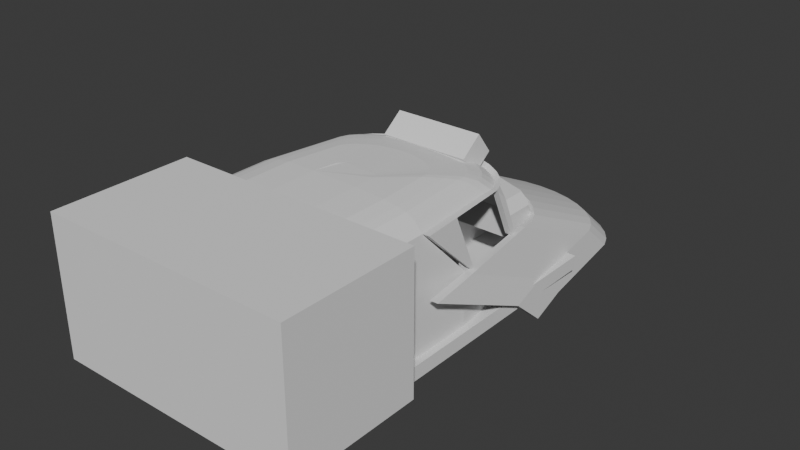 # Source: CockpitBlockout.blend  (saved by Blender 4.1.24; exported with 4.5.12 LTS)
import bpy
from mathutils import Matrix  # noqa: F401  (used for matrix-valued properties, if any)

bpy.ops.wm.read_factory_settings(use_empty=True)
scene = bpy.context.scene
scene.name = 'Scene'

# ---- collections
col_collection = bpy.data.collections.new('Collection'); scene.collection.children.link(col_collection)

# ---- world
world_world = bpy.data.worlds.new('World'); scene.world = world_world
world_world.use_nodes = True; world_world.node_tree.nodes.clear()
_N = world_world.node_tree.nodes; _L = world_world.node_tree.links
n0 = _N.new('ShaderNodeOutputWorld'); n0.name = 'World Output'; n0.location = (300, 300)
n1 = _N.new('ShaderNodeBackground'); n1.name = 'Background'; n1.location = (10, 300)
n1.inputs[0].default_value = (0.05088, 0.05088, 0.05088, 1.0)
_L.new(n1.outputs[0], n0.inputs[0])
n0.is_active_output = True
world_world.color = (0.05088, 0.05088, 0.05088)
world_world.use_sun_shadow = False
world_world.sun_shadow_jitter_overblur = 0.0

# ---- meshes
me_cylinder = bpy.data.meshes.new('Cylinder')
me_cylinder.from_pydata([(1.12, -0.952, -0.1563), (1.11, -1.786, 0.5101), (-1.113, -0.9627, -0.1215), (-1.123, -1.76, 0.5457), (1.042, -0.952, -0.1575), (1.032, -1.786, 0.5089), (-1.035, -0.9627, -0.1204), (-1.045, -1.76, 0.5469), (-1.109, -0.9124, -0.1203), (-1.075, -1.185, 0.5307), (1.059, -1.17, 0.4956), (1.115, -0.8979, -0.1548), (-1.0, -1.185, 0.5309), (-1.031, -0.9127, -0.1194), (1.037, -0.8973, -0.1563), (0.9841, -1.169, 0.4937), (-1.029, -1.185, 0.5313), (-1.106, -0.9123, -0.1205), (1.04, -0.8974, -0.1559), (1.028, -1.17, 0.4943)], [], [(8, 2, 3, 9), (10, 1, 0, 11), (12, 7, 6, 13), (14, 4, 5, 15), (0, 1, 5, 4), (3, 2, 6, 7), (9, 3, 7, 12, 16), (17, 13, 6, 2, 8), (0, 4, 14, 18, 11), (5, 1, 10, 19, 15), (10, 11, 18, 14, 15, 19), (17, 8, 9, 16, 12, 13)])
me_cylinder.polygons.foreach_set('material_index', [0, 0, 0, 0, 0, 0, 0, 0, 0, 0, 144, 144])
_uv = me_cylinder.uv_layers.new(name='UVMap')
_uv.uv.foreach_set('vector', [0.25, 0.5, 0.25, 0.5, 0.25, 1.0, 0.25, 1.0, 0.75, 1.0, 0.75, 1.0, 0.75, 0.5, 0.75, 0.5, 0.25, 1.0, 0.25, 1.0, 0.25, 0.5, 0.25, 0.5, 0.75, 0.5, 0.75, 0.5, 0.75, 1.0, 0.75, 1.0, 0.75, 0.5, 0.75, 1.0, 0.75, 1.0, 0.75, 0.5, 0.25, 1.0, 0.25, 0.5, 0.25, 0.5, 0.25, 1.0, 0.25, 1.0, 0.25, 1.0, 0.25, 1.0, 0.25, 1.0, 0.25, 1.0, 0.25, 0.5, 0.25, 0.5, 0.25, 0.5, 0.25, 0.5, 0.25, 0.5, 0.75, 0.5, 0.75, 0.5, 0.75, 0.5, 0.75, 0.5, 0.75, 0.5, 0.75, 1.0, 0.75, 1.0, 0.75, 1.0, 0.75, 1.0, 0.75, 1.0, 0.5977, 0.7905, 0.3933, 0.786, 0.393, 0.792, 0.3929, 0.7922, 0.5971, 0.7965, 0.5973, 0.793, 0.4041, 0.9633, 0.4042, 0.9635, 0.6087, 0.9608, 0.6089, 0.9572, 0.6088, 0.9549, 0.4045, 0.9573])
me_cylinder.update()
me_cube_001 = bpy.data.meshes.new('Cube.001')
me_cube_001.from_pydata([(-0.8063, -1.0, 1.0), (-1.0, -1.0, 0.8063), (1.0, -1.0, 0.8063), (0.8063, -1.0, 1.0), (-1.0, -1.0, -0.06854), (-0.1729, 2.869, -1.611), (-0.1729, -1.0, -1.611), (-0.1729, 2.869, -0.06854), (-0.1729, -1.0, -0.06854), (1.0, -1.0, -0.06854), (0.1586, -1.0, -1.611), (0.1586, 2.869, -1.611), (0.1586, 2.869, -0.06854), (0.1586, -1.0, -0.06854), (-0.7974, 1.193, 1.0), (-0.8063, 1.16, 1.0), (-0.6288, 1.442, 1.0), (-0.4363, 1.756, 1.0), (0.2732, 1.899, 1.0), (-0.2823, 1.899, 1.0), (0.6117, 1.461, 1.0), (0.4183, 1.769, 1.0), (0.8063, 1.127, 1.0), (0.7816, 1.217, 1.0), (1.0, 0.5921, 0.8063), (1.0, 1.068, -0.06854), (-1.0, 0.6122, 0.8063), (-1.0, 1.111, -0.06854), (-0.2823, 2.869, -0.06854), (0.2732, 2.869, -0.06854), (-0.9355, 0.8592, 0.8708), (0.9212, 0.8877, 0.8852), (-0.7974, 1.991, -0.06854), (-0.6288, 2.412, -0.06854), (-0.4363, 2.726, -0.06854), (-0.9355, 1.479, -0.06854), (0.6117, 2.431, -0.06854), (0.4183, 2.739, -0.06854), (0.9212, 1.508, -0.06854), (0.7816, 2.015, -0.06854), (-0.1729, -4.394, -1.611), (0.1586, -4.394, -1.611), (0.1586, -3.609, -0.06854), (-0.1729, -3.609, -0.06854)], [], [(20, 21, 18, 19, 17, 16, 14, 15, 0, 3, 22, 23), (2, 9, 25, 24), (4, 1, 26, 27), (6, 5, 11, 10), (12, 11, 5, 7, 28, 19, 18, 29), (26, 1, 0, 15, 30), (22, 3, 2, 24, 31), (13, 9, 2, 3, 0, 1, 4, 8), (5, 6, 8, 7), (7, 8, 4, 27, 35, 32, 33, 34, 28), (11, 12, 13, 10), (9, 13, 12, 29, 37, 36, 39, 38, 25), (18, 21, 37, 29), (37, 21, 20, 36), (36, 20, 23, 39), (39, 23, 22, 31, 38), (24, 25, 38, 31), (26, 30, 35, 27), (15, 14, 32, 35, 30), (14, 16, 33, 32), (16, 17, 34, 33), (17, 19, 28, 34), (6, 10, 41, 40), (43, 40, 41, 42), (13, 8, 43, 42), (10, 13, 42, 41), (8, 6, 40, 43)])
me_cube_001.polygons.foreach_set('material_index', [0, 0, 0, 0, 0, 0, 0, 0, 16896, 16896, 20352, 20352, 17472, 17472, 17472, 17472, 17472, 17472, 17472, 17472, 17472, 17472, 0, 0, 0, 20352, 16896])
_uv = me_cube_001.uv_layers.new(name='UVMap')
_uv.uv.foreach_set('vector', [0.6735, 0.5283, 0.6977, 0.5084, 0.7158, 0.5, 0.7853, 0.5, 0.8045, 0.5093, 0.8286, 0.5295, 0.8497, 0.5567, 0.8508, 0.5589, 0.8508, 0.75, 0.6492, 0.75, 0.6492, 0.561, 0.6523, 0.5552, 0.6008, 0.75, 0.5191, 0.75, 0.5191, 0.6164, 0.6008, 0.6164, 0.5191, 0.0, 0.6008, 0.0, 0.6008, 0.1364, 0.5191, 0.1364, 0.2284, 0.75, 0.2284, 0.5, 0.2698, 0.5, 0.2698, 0.75, 0.5206, 0.3948, 0.375, 0.3948, 0.375, 0.3534, 0.5205, 0.3534, 0.5204, 0.3397, 0.625, 0.3397, 0.625, 0.4092, 0.5204, 0.4092, 0.6008, 0.1364, 0.6008, 0.0, 0.625, 0.0, 0.625, 0.1911, 0.6089, 0.1602, 0.6492, 0.561, 0.6492, 0.75, 0.6008, 0.75, 0.6008, 0.6164, 0.6205, 0.588, 0.5206, 0.8552, 0.5191, 0.75, 0.6008, 0.75, 0.625, 0.7742, 0.625, 0.9758, 0.6008, 1.0, 0.5191, 1.0, 0.5205, 0.8966, 0.4294, 0.5402, 0.4294, 0.6624, 0.625, 0.6624, 0.625, 0.5402, 0.625, 0.5402, 0.625, 0.6624, 0.8461, 0.6624, 0.8461, 0.5957, 0.8289, 0.5841, 0.792, 0.568, 0.7469, 0.5547, 0.6954, 0.5448, 0.6542, 0.5402, 0.4294, 0.2098, 0.625, 0.2098, 0.625, 0.08763, 0.4294, 0.08763, 0.65, 0.6624, 0.875, 0.6624, 0.875, 0.5402, 0.8444, 0.5402, 0.8056, 0.5444, 0.7538, 0.5541, 0.7084, 0.5672, 0.6711, 0.5832, 0.65, 0.5971, 0.0, 0.0, 0.0, 0.0, 0.0, 0.0, 0.0, 0.0, 0.0, 0.0, 0.0, 0.0, 0.0, 0.0, 0.0, 0.0, 0.0, 0.0, 0.0, 0.0, 0.0, 0.0, 0.0, 0.0, 0.0, 0.0, 0.0, 0.0, 0.0, 0.0, 0.0, 0.0, 0.0, 0.0, 0.0, 0.0, 0.0, 0.0, 0.0, 0.0, 0.0, 0.0, 0.0, 0.0, 0.0, 0.0, 0.0, 0.0, 0.0, 0.0, 0.0, 0.0, 0.0, 0.0, 0.0, 0.0, 0.0, 0.0, 0.0, 0.0, 0.0, 0.0, 0.0, 0.0, 0.0, 0.0, 0.0, 0.0, 0.0, 0.0, 0.0, 0.0, 0.0, 0.0, 0.0, 0.0, 0.0, 0.0, 0.0, 0.0, 0.0, 0.0, 0.0, 0.0, 0.2284, 0.75, 0.2698, 0.75, 0.2698, 0.75, 0.2284, 0.75, 0.5205, 0.8966, 0.375, 0.8966, 0.375, 0.8552, 0.5206, 0.8552, 0.5206, 0.8552, 0.5205, 0.8966, 0.5205, 0.8966, 0.5206, 0.8552, 0.4294, 0.08763, 0.625, 0.08763, 0.625, 0.08763, 0.4294, 0.08763, 0.625, 0.6624, 0.4294, 0.6624, 0.4294, 0.6624, 0.625, 0.6624])
me_cube_001.update()
me_cube_002 = bpy.data.meshes.new('Cube.002')
me_cube_002.from_pydata([(-1.0, -1.0, -1.0), (-1.0, 1.591, -1.0), (1.0, -1.0, -1.0), (1.0, 1.591, -1.0), (-0.8063, -1.0, 1.0), (-1.0, -1.0, 0.8063), (-1.0, 1.591, 0.8063), (-0.8063, 1.591, 1.0), (1.0, -1.0, 0.8063), (0.8063, -1.0, 1.0), (0.8063, 1.591, 1.0), (1.0, 1.591, 0.8063)], [], [(10, 7, 4, 9), (3, 11, 8, 2), (0, 5, 6, 1), (1, 3, 2, 0), (1, 6, 7, 10, 11, 3), (4, 7, 6, 5), (10, 9, 8, 11), (2, 8, 9, 4, 5, 0)])
_uv = me_cube_002.uv_layers.new(name='UVMap')
_uv.uv.foreach_set('vector', [0.6492, 0.5, 0.8508, 0.5, 0.8508, 0.75, 0.6492, 0.75, 0.375, 0.5, 0.6008, 0.5, 0.6008, 0.75, 0.375, 0.75, 0.375, 0.0, 0.6008, 0.0, 0.6008, 0.25, 0.375, 0.25, 0.125, 0.5, 0.375, 0.5, 0.375, 0.75, 0.125, 0.75, 0.375, 0.25, 0.6008, 0.25, 0.625, 0.2742, 0.625, 0.4758, 0.6008, 0.5, 0.375, 0.5, 0.625, 0.0, 0.625, 0.25, 0.6008, 0.25, 0.6008, 0.0, 0.6492, 0.5, 0.6492, 0.75, 0.6008, 0.75, 0.6008, 0.5, 0.375, 0.75, 0.6008, 0.75, 0.625, 0.7742, 0.625, 0.9758, 0.6008, 1.0, 0.375, 1.0])
me_cube_002.update()
me_cube_003 = bpy.data.meshes.new('Cube.003')
me_cube_003.from_pydata([(-1.0, -1.0, -1.0), (-1.0, -1.0, 1.0), (-1.0, 1.0, -1.0), (-1.0, 1.0, 1.0), (1.0, -1.0, -1.0), (1.0, -1.0, 1.0), (1.0, 1.0, -1.0), (1.0, 1.0, 1.0), (-1.0, -0.4739, -1.0), (-1.0, -0.4739, 1.0), (1.0, -0.4739, -1.0), (1.0, -0.4739, 1.0), (1.0, -0.4739, 3.558), (1.0, -1.0, 3.558), (-1.0, -1.0, 3.558), (-1.0, -0.4739, 3.558)], [], [(8, 9, 3, 2), (2, 3, 7, 6), (10, 11, 5, 4), (4, 5, 1, 0), (8, 10, 4, 0), (9, 1, 14, 15), (7, 3, 9, 11), (2, 6, 10, 8), (6, 7, 11, 10), (0, 1, 9, 8), (12, 15, 14, 13), (1, 5, 13, 14), (11, 9, 15, 12), (5, 11, 12, 13)])
_uv = me_cube_003.uv_layers.new(name='UVMap')
_uv.uv.foreach_set('vector', [0.375, 0.125, 0.625, 0.125, 0.625, 0.25, 0.375, 0.25, 0.375, 0.25, 0.625, 0.25, 0.625, 0.5, 0.375, 0.5, 0.375, 0.625, 0.625, 0.625, 0.625, 0.75, 0.375, 0.75, 0.375, 0.75, 0.625, 0.75, 0.625, 1.0, 0.375, 1.0, 0.125, 0.625, 0.375, 0.625, 0.375, 0.75, 0.125, 0.75, 0.625, 0.125, 0.625, 0.0, 0.625, 0.0, 0.625, 0.125, 0.625, 0.5, 0.875, 0.5, 0.875, 0.625, 0.625, 0.625, 0.125, 0.5, 0.375, 0.5, 0.375, 0.625, 0.125, 0.625, 0.375, 0.5, 0.625, 0.5, 0.625, 0.625, 0.375, 0.625, 0.375, 0.0, 0.625, 0.0, 0.625, 0.125, 0.375, 0.125, 0.625, 0.625, 0.875, 0.625, 0.875, 0.75, 0.625, 0.75, 0.625, 1.0, 0.625, 0.75, 0.625, 0.75, 0.625, 1.0, 0.625, 0.625, 0.875, 0.625, 0.875, 0.625, 0.625, 0.625, 0.625, 0.75, 0.625, 0.625, 0.625, 0.625, 0.625, 0.75])
me_cube_003.update()
me_cube_004 = bpy.data.meshes.new('Cube.004')
me_cube_004.from_pydata([(-1.0, -1.0, -1.0), (-1.0, -1.0, 1.0), (-1.0, 1.0, -1.0), (-1.0, 1.0, 1.0), (1.0, -1.0, -1.0), (1.0, -1.0, 1.0), (1.0, 1.0, -1.0), (1.0, 1.0, 1.0), (-1.0, -0.4739, -1.0), (-1.0, -0.4739, 1.0), (1.0, -0.4739, -1.0), (1.0, -0.4739, 1.0), (1.0, -0.4739, 3.558), (1.0, -1.0, 3.558), (-1.0, -1.0, 3.558), (-1.0, -0.4739, 3.558)], [], [(8, 9, 3, 2), (2, 3, 7, 6), (10, 11, 5, 4), (4, 5, 1, 0), (8, 10, 4, 0), (9, 1, 14, 15), (7, 3, 9, 11), (2, 6, 10, 8), (6, 7, 11, 10), (0, 1, 9, 8), (12, 15, 14, 13), (1, 5, 13, 14), (11, 9, 15, 12), (5, 11, 12, 13)])
_uv = me_cube_004.uv_layers.new(name='UVMap')
_uv.uv.foreach_set('vector', [0.375, 0.125, 0.625, 0.125, 0.625, 0.25, 0.375, 0.25, 0.375, 0.25, 0.625, 0.25, 0.625, 0.5, 0.375, 0.5, 0.375, 0.625, 0.625, 0.625, 0.625, 0.75, 0.375, 0.75, 0.375, 0.75, 0.625, 0.75, 0.625, 1.0, 0.375, 1.0, 0.125, 0.625, 0.375, 0.625, 0.375, 0.75, 0.125, 0.75, 0.625, 0.125, 0.625, 0.0, 0.625, 0.0, 0.625, 0.125, 0.625, 0.5, 0.875, 0.5, 0.875, 0.625, 0.625, 0.625, 0.125, 0.5, 0.375, 0.5, 0.375, 0.625, 0.125, 0.625, 0.375, 0.5, 0.625, 0.5, 0.625, 0.625, 0.375, 0.625, 0.375, 0.0, 0.625, 0.0, 0.625, 0.125, 0.375, 0.125, 0.625, 0.625, 0.875, 0.625, 0.875, 0.75, 0.625, 0.75, 0.625, 1.0, 0.625, 0.75, 0.625, 0.75, 0.625, 1.0, 0.625, 0.625, 0.875, 0.625, 0.875, 0.625, 0.625, 0.625, 0.625, 0.75, 0.625, 0.625, 0.625, 0.625, 0.625, 0.75])
me_cube_004.update()
me_cylinder_001 = bpy.data.meshes.new('Cylinder.001')
me_cylinder_001.from_pydata([(-0.001885, 1.327, -0.1011), (0.004233, 0.5692, 0.4723), (0.2024, 1.309, -0.1043), (0.1991, 0.5489, 0.4696), (0.399, 1.254, -0.1075), (0.386, 0.4933, 0.4678), (0.5804, 1.164, -0.1105), (0.5579, 0.4045, 0.4669), (0.7396, 1.043, -0.1131), (0.7081, 0.2859, 0.4671), (0.8704, 0.8944, -0.1154), (0.8309, 0.1422, 0.4683), (0.968, 0.7249, -0.1172), (0.9214, -0.02125, 0.4704), (1.028, 0.5407, -0.1185), (0.9764, -0.1981, 0.4734), (1.049, 0.3489, -0.1191), (0.9935, -0.3815, 0.4771), (-1.044, 0.3389, -0.08653), (-1.006, -0.3584, 0.509), (-1.025, 0.5309, -0.0865), (-0.9848, -0.1754, 0.5046), (-0.966, 0.7156, -0.08711), (-0.926, 7.46e-05, 0.4998), (-0.87, 0.8861, -0.08831), (-0.8317, 0.1614, 0.4948), (-0.7406, 1.036, -0.09008), (-0.7058, 0.3023, 0.4896), (-0.5826, 1.159, -0.09234), (-0.553, 0.4173, 0.4846), (-0.4021, 1.251, -0.09499), (-0.3792, 0.5021, 0.48), (-0.206, 1.307, -0.09795), (-0.191, 0.5534, 0.4758), (1.172, -1.029, -0.1575), (1.11, -1.786, 0.5101), (-1.165, -1.041, -0.1211), (-1.123, -1.76, 0.5457), (-0.002959, 1.282, -0.1587), (0.003211, 0.5259, 0.4173), (0.1934, 1.264, -0.1615), (0.1897, 0.506, 0.415), (0.3818, 1.21, -0.1635), (0.3681, 0.4515, 0.4145), (0.5545, 1.122, -0.1644), (0.5306, 0.3647, 0.4162), (0.7041, 1.003, -0.1636), (0.6706, 0.2495, 0.4206), (0.8245, 0.8592, -0.1603), (0.7821, 0.1112, 0.4287), (0.911, 0.6965, -0.1535), (0.8617, -0.04362, 0.4416), (0.9613, 0.5227, -0.1419), (0.9084, -0.2081, 0.4599), (0.9768, 0.3431, -0.1274), (0.9236, -0.383, 0.4742), (-0.9711, 0.3328, -0.09299), (-0.9361, -0.3601, 0.508), (-0.9573, 0.5122, -0.1085), (-0.9167, -0.1861, 0.4926), (-0.909, 0.6862, -0.1226), (-0.8661, -0.02317, 0.4721), (-0.8247, 0.8497, -0.133), (-0.7834, 0.1293, 0.4556), (-0.7063, 0.9951, -0.1405), (-0.6692, 0.2647, 0.4433), (-0.5583, 1.116, -0.1463), (-0.5271, 0.3766, 0.4339), (-0.3868, 1.206, -0.1511), (-0.363, 0.4597, 0.4267), (-0.1991, 1.262, -0.1552), (-0.1837, 0.5102, 0.4212), (1.09, -1.029, -0.1588), (1.032, -1.786, 0.5089), (-1.084, -1.041, -0.1199), (-1.045, -1.76, 0.5469), (0.002837, 0.3296, 0.5393), (0.1731, 0.3115, 0.5373), (0.336, 0.2617, 0.5368), (0.4844, 0.1824, 0.5383), (0.6122, 0.0772, 0.5424), (0.714, -0.04906, 0.5498), (0.7867, -0.1904, 0.5616), (0.8293, -0.3406, 0.5783), (0.8432, -0.5003, 0.5913), (-0.8548, -0.4794, 0.6222), (-0.8371, -0.3205, 0.6081), (-0.7909, -0.1717, 0.5893), (-0.7153, -0.03251, 0.5744), (-0.6111, 0.09115, 0.5631), (-0.4814, 0.1933, 0.5545), (-0.3315, 0.2692, 0.5479), (-0.1678, 0.3153, 0.5429), (0.9418, -1.781, 0.623), (-0.9544, -1.757, 0.6577), (0.002422, 0.1165, 0.604), (0.1547, 0.1003, 0.6022), (0.3004, 0.05579, 0.6018), (0.4331, -0.01511, 0.6031), (0.5474, -0.1092, 0.6067), (0.6385, -0.2221, 0.6134), (0.7034, -0.3485, 0.6239), (0.7416, -0.4829, 0.6389), (0.754, -0.6257, 0.6505), (-0.7646, -0.607, 0.6781), (-0.7488, -0.4649, 0.6655), (-0.7074, -0.3318, 0.6488), (-0.6399, -0.2073, 0.6354), (-0.5467, -0.09673, 0.6252), (-0.4307, -0.005349, 0.6176), (-0.2966, 0.0625, 0.6117), (-0.1502, 0.1037, 0.6072), (0.8422, -1.771, 0.6789), (-0.8537, -1.75, 0.7099), (0.002005, -0.1165, 0.6423), (0.1362, -0.1307, 0.6407), (0.2646, -0.17, 0.6403), (0.3815, -0.2324, 0.6415), (0.4822, -0.3154, 0.6447), (0.5625, -0.4149, 0.6505), (0.6197, -0.5263, 0.6598), (0.6534, -0.6446, 0.673), (0.6643, -0.7705, 0.6833), (-0.6739, -0.754, 0.7076), (-0.6599, -0.6288, 0.6965), (-0.6235, -0.5115, 0.6817), (-0.564, -0.4018, 0.6699), (-0.4818, -0.3044, 0.661), (-0.3796, -0.2238, 0.6542), (-0.2615, -0.1641, 0.649), (-0.1325, -0.1277, 0.6451), (0.742, -1.78, 0.7082), (-0.7524, -1.761, 0.7356), (0.001397, -0.4545, 0.6874), (0.1093, -0.466, 0.6861), (0.2124, -0.4975, 0.6858), (0.3064, -0.5477, 0.6868), (0.3873, -0.6144, 0.6894), (0.4518, -0.6943, 0.694), (0.4978, -0.7838, 0.7015), (0.5248, -0.8789, 0.7121), (0.5336, -0.9801, 0.7204), (-0.5417, -0.9668, 0.7399), (-0.5305, -0.8662, 0.731), (-0.5012, -0.772, 0.7191), (-0.4534, -0.6838, 0.7096), (-0.3874, -0.6055, 0.7025), (-0.3053, -0.5408, 0.697), (-0.2103, -0.4928, 0.6929), (-0.1067, -0.4636, 0.6897), (0.596, -1.791, 0.7404), (-0.6048, -1.776, 0.7624), (-4.353e-06, -1.212, 0.7375), (0.04709, -1.217, 0.7369), (0.09211, -1.231, 0.7368), (0.1332, -1.252, 0.7372), (0.1685, -1.282, 0.7383), (0.1967, -1.316, 0.7404), (0.2167, -1.356, 0.7436), (0.2285, -1.397, 0.7482), (0.2324, -1.441, 0.7518), (-0.2372, -1.435, 0.7604), (-0.2323, -1.392, 0.7565), (-0.2195, -1.35, 0.7513), (-0.1986, -1.312, 0.7472), (-0.1698, -1.278, 0.744), (-0.1339, -1.249, 0.7417), (-0.09246, -1.228, 0.7398), (-0.04718, -1.216, 0.7385), (0.2596, -1.795, 0.7606), (-0.2647, -1.789, 0.7702), (-0.002959, 1.282, -0.1587), (0.1934, 1.264, -0.1615), (0.3818, 1.21, -0.1635), (0.5545, 1.122, -0.1644), (0.7041, 1.003, -0.1636), (0.8245, 0.8592, -0.1603), (0.911, 0.6965, -0.1535), (0.9613, 0.5227, -0.1419), (0.9768, 0.3431, -0.1274), (-0.9711, 0.3328, -0.09299), (-0.9573, 0.5122, -0.1085), (-0.909, 0.6862, -0.1226), (-0.8247, 0.8497, -0.133), (-0.7063, 0.9951, -0.1405), (-0.5583, 1.116, -0.1463), (-0.3868, 1.206, -0.1511), (-0.1991, 1.262, -0.1552), (1.09, -1.029, -0.1588), (-1.084, -1.041, -0.1199), (-0.003054, 1.301, -0.9081), (0.1998, 1.283, -0.911), (0.3945, 1.227, -0.9131), (0.5728, 1.136, -0.914), (0.7274, 1.013, -0.9132), (0.8518, 0.8646, -0.9098), (0.9412, 0.6966, -0.9028), (0.9932, 0.517, -0.8908), (1.009, 0.3315, -0.8758), (-1.003, 0.3208, -0.8403), (-0.989, 0.5061, -0.8563), (-0.9391, 0.686, -0.8709), (-0.8521, 0.8549, -0.8816), (-0.7297, 1.005, -0.8894), (-0.5768, 1.13, -0.8954), (-0.3996, 1.223, -0.9003), (-0.2057, 1.281, -0.9045), (1.126, -1.087, -0.9082), (-1.12, -1.098, -0.8681), (1.09, -3.013, -0.1588), (1.032, -3.769, 0.5089), (-1.084, -3.024, -0.1199), (-1.045, -3.743, 0.5469), (0.9418, -3.764, 0.623), (-0.9544, -3.741, 0.6577), (0.8422, -3.754, 0.6789), (-0.8537, -3.733, 0.7099), (0.742, -3.763, 0.7082), (-0.7524, -3.745, 0.7356), (0.596, -3.775, 0.7404), (-0.6048, -3.76, 0.7624), (0.2596, -3.779, 0.7606), (-0.2647, -3.772, 0.7702), (1.126, -3.07, -0.9082), (-1.12, -3.082, -0.8681), (0.1991, 0.5489, 0.4696), (0.004233, 0.5692, 0.4723), (0.386, 0.4933, 0.4678), (0.5579, 0.4045, 0.4669), (0.7081, 0.2859, 0.4671), (0.8309, 0.1422, 0.4683), (0.9214, -0.02125, 0.4704), (0.9764, -0.1981, 0.4734), (0.9935, -0.3815, 0.4771), (-0.9848, -0.1754, 0.5046), (-1.006, -0.3584, 0.509), (-0.926, 7.46e-05, 0.4998), (-0.8317, 0.1614, 0.4948), (-0.7058, 0.3023, 0.4896), (-0.553, 0.4173, 0.4846), (-0.3792, 0.5021, 0.48), (-0.191, 0.5534, 0.4758), (-1.123, -1.76, 0.5457), (1.11, -1.786, 0.5101), (0.1897, 0.506, 0.415), (0.003211, 0.5259, 0.4173), (0.3681, 0.4515, 0.4145), (0.5306, 0.3647, 0.4162), (0.6706, 0.2495, 0.4206), (0.7821, 0.1112, 0.4287), (0.8617, -0.04362, 0.4416), (0.9084, -0.2081, 0.4599), (0.9236, -0.383, 0.4742), (-0.9167, -0.1861, 0.4926), (-0.9361, -0.3601, 0.508), (-0.8661, -0.02317, 0.4721), (-0.7834, 0.1293, 0.4556), (-0.6692, 0.2647, 0.4433), (-0.5271, 0.3766, 0.4339), (-0.363, 0.4597, 0.4267), (-0.1837, 0.5102, 0.4212), (-1.045, -1.76, 0.5469), (1.032, -1.786, 0.5089), (-0.004278, 2.903, -0.7449), (0.2, 2.885, -0.7481), (0.3966, 2.83, -0.7512), (0.578, 2.74, -0.7542), (0.7372, 2.619, -0.7569), (0.868, 2.47, -0.7592), (0.9656, 2.301, -0.761), (1.026, 2.116, -0.7622), (1.047, 1.925, -0.7629), (-1.046, 1.915, -0.7303), (-1.027, 2.107, -0.7303), (-0.9683, 2.291, -0.7309), (-0.8724, 2.462, -0.7321), (-0.743, 2.612, -0.7338), (-0.585, 2.735, -0.7361), (-0.4044, 2.826, -0.7387), (-0.2084, 2.883, -0.7417), (-1.168, 0.5351, -0.7649), (1.17, 0.5463, -0.8013), (-0.005352, 2.858, -0.8024), (0.191, 2.84, -0.8053), (0.3794, 2.786, -0.8073), (0.5521, 2.698, -0.8081), (0.7017, 2.579, -0.8073), (0.8221, 2.435, -0.8041), (0.9086, 2.272, -0.7973), (0.9589, 2.098, -0.7856), (0.9744, 1.919, -0.7712), (-0.9735, 1.909, -0.7367), (-0.9597, 2.088, -0.7523), (-0.9114, 2.262, -0.7664), (-0.8271, 2.426, -0.7767), (-0.7087, 2.571, -0.7843), (-0.5607, 2.691, -0.7901), (-0.3892, 2.782, -0.7949), (-0.2015, 2.838, -0.7989), (-1.086, 0.5351, -0.7636), (1.088, 0.5463, -0.8025), (1.276, -0.1727, -0.8323), (1.279, -1.892, -0.1299), (1.189, -1.892, -0.1312), (-1.272, -1.904, -0.09013), (-1.183, -1.904, -0.0888), (1.187, -0.1727, -0.8336), (-1.274, -0.1849, -0.7925), (-1.185, -0.1849, -0.7912), (-0.004925, 3.41, -1.114), (0.1994, 3.392, -1.117), (0.396, 3.337, -1.121), (0.5773, 3.247, -1.123), (0.7365, 3.126, -1.126), (0.8674, 2.977, -1.128), (0.9649, 2.808, -1.13), (1.025, 2.624, -1.132), (1.046, 2.432, -1.132), (-1.047, 2.422, -1.1), (-1.028, 2.614, -1.1), (-0.969, 2.799, -1.1), (-0.8731, 2.969, -1.101), (-0.7436, 3.119, -1.103), (-0.5856, 3.242, -1.105), (-0.4051, 3.334, -1.108), (-0.209, 3.391, -1.111), (-1.168, 1.042, -1.134), (1.169, 1.054, -1.171), (-0.005998, 3.365, -1.172), (0.1903, 3.348, -1.175), (0.3788, 3.293, -1.177), (0.5514, 3.205, -1.177), (0.7011, 3.086, -1.177), (0.8214, 2.942, -1.173), (0.9079, 2.78, -1.167), (0.9583, 2.606, -1.155), (0.9738, 2.426, -1.14), (-0.9741, 2.416, -1.106), (-0.9603, 2.595, -1.122), (-0.912, 2.769, -1.136), (-0.8278, 2.933, -1.146), (-0.7094, 3.078, -1.154), (-0.5613, 3.199, -1.159), (-0.3898, 3.289, -1.164), (-0.2021, 3.345, -1.168), (-1.087, 1.042, -1.133), (1.087, 1.054, -1.172), (1.275, 0.3346, -1.202), (1.186, 0.3346, -1.203), (-1.275, 0.3224, -1.162), (-1.186, 0.3224, -1.16)], [], [(58, 60, 293, 292), (29, 31, 240, 239), (2, 0, 263, 264), (39, 71, 260, 245), (42, 44, 285, 284), (13, 15, 232, 231), (30, 28, 277, 278), (59, 57, 254, 253), (70, 38, 282, 298), (43, 41, 244, 246), (14, 12, 269, 270), (27, 29, 239, 238), (56, 58, 292, 291), (71, 69, 259, 260), (40, 42, 284, 283), (11, 13, 231, 230), (28, 26, 276, 277), (55, 53, 251, 252), (68, 70, 298, 297), (41, 39, 245, 244), (12, 10, 268, 269), (25, 27, 238, 237), (52, 54, 290, 289), (69, 67, 258, 259), (38, 40, 283, 282), (9, 11, 230, 229), (26, 24, 275, 276), (53, 51, 250, 251), (66, 68, 297, 296), (17, 35, 243, 233), (10, 8, 267, 268), (23, 25, 237, 236), (67, 65, 257, 258), (50, 52, 289, 288), (34, 16, 271, 281), (7, 9, 229, 228), (73, 93, 84, 55), (51, 82, 81, 49), (63, 88, 87, 61), (39, 76, 92, 71), (47, 80, 79, 45), (59, 86, 85, 57), (69, 91, 90, 67), (43, 78, 77, 41), (53, 83, 82, 51), (65, 89, 88, 63), (57, 85, 94, 75), (49, 81, 80, 47), (61, 87, 86, 59), (71, 92, 91, 69), (45, 79, 78, 43), (55, 84, 83, 53), (41, 77, 76, 39), (67, 90, 89, 65), (91, 110, 109, 90), (83, 102, 101, 82), (92, 111, 110, 91), (84, 103, 102, 83), (77, 96, 95, 76), (76, 95, 111, 92), (86, 105, 104, 85), (78, 97, 96, 77), (85, 104, 113, 94), (87, 106, 105, 86), (79, 98, 97, 78), (93, 112, 103, 84), (88, 107, 106, 87), (80, 99, 98, 79), (89, 108, 107, 88), (81, 100, 99, 80), (90, 109, 108, 89), (82, 101, 100, 81), (110, 129, 128, 109), (102, 121, 120, 101), (111, 130, 129, 110), (103, 122, 121, 102), (96, 115, 114, 95), (95, 114, 130, 111), (105, 124, 123, 104), (97, 116, 115, 96), (104, 123, 132, 113), (106, 125, 124, 105), (98, 117, 116, 97), (112, 131, 122, 103), (107, 126, 125, 106), (99, 118, 117, 98), (108, 127, 126, 107), (100, 119, 118, 99), (109, 128, 127, 108), (101, 120, 119, 100), (129, 148, 147, 128), (121, 140, 139, 120), (130, 149, 148, 129), (122, 141, 140, 121), (115, 134, 133, 114), (114, 133, 149, 130), (124, 143, 142, 123), (116, 135, 134, 115), (123, 142, 151, 132), (125, 144, 143, 124), (117, 136, 135, 116), (131, 150, 141, 122), (126, 145, 144, 125), (118, 137, 136, 117), (127, 146, 145, 126), (119, 138, 137, 118), (128, 147, 146, 127), (120, 139, 138, 119), (148, 167, 166, 147), (140, 159, 158, 139), (149, 168, 167, 148), (141, 160, 159, 140), (134, 153, 152, 133), (133, 152, 168, 149), (143, 162, 161, 142), (135, 154, 153, 134), (142, 161, 170, 151), (144, 163, 162, 143), (136, 155, 154, 135), (150, 169, 160, 141), (145, 164, 163, 144), (137, 156, 155, 136), (146, 165, 164, 145), (138, 157, 156, 137), (147, 166, 165, 146), (139, 158, 157, 138), (153, 154, 155, 156, 157, 158, 159, 160, 169, 170, 161, 162, 163, 164, 165, 166, 167, 168, 152), (60, 182, 183, 62), (70, 187, 171, 38), (44, 174, 175, 46), (56, 180, 181, 58), (66, 185, 186, 68), (40, 172, 173, 42), (50, 177, 178, 52), (62, 183, 184, 64), (46, 175, 176, 48), (58, 181, 182, 60), (68, 186, 187, 70), (42, 173, 174, 44), (52, 178, 179, 54), (38, 171, 172, 40), (74, 189, 180, 56), (64, 184, 185, 66), (54, 179, 188, 72), (48, 176, 177, 50), (64, 62, 202, 203), (48, 46, 194, 195), (60, 58, 200, 201), (70, 68, 205, 206), (44, 42, 192, 193), (54, 52, 197, 198), (40, 38, 190, 191), (56, 74, 208, 199), (66, 64, 203, 204), (72, 54, 198, 207), (50, 48, 195, 196), (62, 60, 201, 202), (38, 70, 206, 190), (46, 44, 193, 194), (58, 56, 199, 200), (68, 66, 204, 205), (42, 40, 191, 192), (52, 50, 196, 197), (75, 212, 211, 74), (93, 213, 215, 112), (112, 215, 217, 131), (131, 217, 219, 150), (150, 219, 221, 169), (73, 210, 213, 93), (208, 74, 211, 224), (72, 207, 223, 209), (94, 214, 212, 75), (132, 218, 216, 113), (151, 220, 218, 132), (170, 222, 220, 151), (113, 216, 214, 94), (169, 221, 222, 170), (72, 209, 210, 73), (225, 244, 245, 226), (227, 246, 244, 225), (228, 247, 246, 227), (229, 248, 247, 228), (230, 249, 248, 229), (231, 250, 249, 230), (232, 251, 250, 231), (233, 252, 251, 232), (234, 253, 254, 235), (236, 255, 253, 234), (237, 256, 255, 236), (238, 257, 256, 237), (239, 258, 257, 238), (240, 259, 258, 239), (241, 260, 259, 240), (226, 245, 260, 241), (235, 254, 261, 242), (243, 262, 252, 233), (45, 43, 246, 247), (1, 3, 225, 226), (61, 59, 253, 255), (15, 17, 233, 232), (35, 73, 262, 243), (31, 33, 241, 240), (47, 45, 247, 248), (57, 75, 261, 254), (3, 5, 227, 225), (63, 61, 255, 256), (19, 21, 234, 235), (75, 37, 242, 261), (33, 1, 226, 241), (49, 47, 248, 249), (5, 7, 228, 227), (37, 19, 235, 242), (65, 63, 256, 257), (21, 23, 236, 234), (73, 55, 252, 262), (51, 49, 249, 250), (308, 299, 345, 350), (295, 296, 342, 341), (267, 266, 312, 313), (272, 280, 326, 318), (294, 295, 341, 340), (266, 265, 311, 312), (263, 279, 325, 309), (293, 294, 340, 339), (265, 264, 310, 311), (279, 278, 324, 325), (292, 293, 339, 338), (264, 263, 309, 310), (278, 277, 323, 324), (307, 308, 350, 349), (291, 292, 338, 337), (277, 276, 322, 323), (306, 301, 347, 348), (289, 290, 336, 335), (16, 14, 270, 271), (276, 275, 321, 322), (32, 30, 278, 279), (44, 46, 286, 285), (4, 2, 264, 265), (60, 62, 294, 293), (20, 18, 272, 273), (74, 299, 308, 305), (0, 32, 279, 263), (46, 48, 287, 286), (74, 56, 291, 299), (6, 4, 265, 266), (62, 64, 295, 294), (22, 20, 273, 274), (54, 72, 300, 290), (48, 50, 288, 287), (8, 6, 266, 267), (18, 36, 280, 272), (64, 66, 296, 295), (24, 22, 274, 275), (303, 302, 301, 306), (304, 305, 308, 307), (280, 36, 304, 307), (36, 74, 305, 304), (72, 34, 302, 303), (288, 289, 335, 334), (34, 281, 301, 302), (300, 72, 303, 306), (309, 328, 329, 310), (310, 329, 330, 311), (311, 330, 331, 312), (312, 331, 332, 313), (313, 332, 333, 314), (314, 333, 334, 315), (315, 334, 335, 316), (316, 335, 336, 317), (318, 337, 338, 319), (319, 338, 339, 320), (320, 339, 340, 321), (321, 340, 341, 322), (322, 341, 342, 323), (323, 342, 343, 324), (324, 343, 344, 325), (325, 344, 328, 309), (326, 345, 337, 318), (317, 336, 346, 327), (327, 346, 348, 347), (345, 326, 349, 350), (281, 271, 317, 327), (268, 267, 313, 314), (296, 297, 343, 342), (282, 283, 329, 328), (269, 268, 314, 315), (297, 298, 344, 343), (300, 306, 348, 346), (283, 284, 330, 329), (270, 269, 315, 316), (298, 282, 328, 344), (301, 281, 327, 347), (284, 285, 331, 330), (271, 270, 316, 317), (299, 291, 337, 345), (285, 286, 332, 331), (273, 272, 318, 319), (290, 300, 346, 336), (280, 307, 349, 326), (286, 287, 333, 332), (274, 273, 319, 320), (287, 288, 334, 333), (275, 274, 320, 321), (36, 18, 180, 189, 74), (20, 181, 180, 18), (22, 182, 181, 20), (24, 183, 182, 22), (26, 184, 183, 24), (28, 185, 184, 26), (30, 186, 185, 28), (32, 187, 186, 30), (0, 171, 187, 32), (2, 172, 171, 0), (4, 173, 172, 2), (6, 174, 173, 4), (8, 175, 174, 6), (10, 176, 175, 8), (12, 177, 176, 10), (14, 178, 177, 12), (16, 179, 178, 14), (16, 34, 72, 188, 179)])
_uv = me_cylinder_001.uv_layers.new(name='UVMap')
_uv.uv.foreach_set('vector', [0.2188, 0.5, 0.1875, 0.5, 0.1875, 0.5, 0.2188, 0.5, 0.0, 0.0, 0.0, 0.0, 0.0, 0.0, 0.0, 0.0, 0.0, 0.0, 0.0, 0.0, 0.0, 0.0, 0.0, 0.0, 0.0, 1.0, 0.03125, 1.0, 0.03125, 1.0, 0.0, 1.0, 0.9375, 0.5, 0.9062, 0.5, 0.9062, 0.5, 0.9375, 0.5, 0.0, 0.0, 0.0, 0.0, 0.0, 0.0, 0.0, 0.0, 0.0, 0.0, 0.0, 0.0, 0.0, 0.0, 0.0, 0.0, 0.2188, 1.0, 0.25, 1.0, 0.25, 1.0, 0.2188, 1.0, 0.03125, 0.5, 0.0, 0.5, 0.0, 0.5, 0.03125, 0.5, 0.9375, 1.0, 0.9688, 1.0, 0.9688, 1.0, 0.9375, 1.0, 0.0, 0.0, 0.0, 0.0, 0.0, 0.0, 0.0, 0.0, 0.0, 0.0, 0.0, 0.0, 0.0, 0.0, 0.0, 0.0, 0.25, 0.5, 0.2188, 0.5, 0.2188, 0.5, 0.25, 0.5, 0.03125, 1.0, 0.0625, 1.0, 0.0625, 1.0, 0.03125, 1.0, 0.9688, 0.5, 0.9375, 0.5, 0.9375, 0.5, 0.9688, 0.5, 0.0, 0.0, 0.0, 0.0, 0.0, 0.0, 0.0, 0.0, 0.0, 0.0, 0.0, 0.0, 0.0, 0.0, 0.0, 0.0, 0.75, 1.0, 0.7812, 1.0, 0.7812, 1.0, 0.75, 1.0, 0.0625, 0.5, 0.03125, 0.5, 0.03125, 0.5, 0.0625, 0.5, 0.9688, 1.0, 1.0, 1.0, 1.0, 1.0, 0.9688, 1.0, 0.0, 0.0, 0.0, 0.0, 0.0, 0.0, 0.0, 0.0, 0.0, 0.0, 0.0, 0.0, 0.0, 0.0, 0.0, 0.0, 0.7812, 0.5, 0.75, 0.5, 0.75, 0.5, 0.7812, 0.5, 0.0625, 1.0, 0.09375, 1.0, 0.09375, 1.0, 0.0625, 1.0, 1.0, 0.5, 0.9688, 0.5, 0.9688, 0.5, 1.0, 0.5, 0.0, 0.0, 0.0, 0.0, 0.0, 0.0, 0.0, 0.0, 0.0, 0.0, 0.0, 0.0, 0.0, 0.0, 0.0, 0.0, 0.7812, 1.0, 0.8125, 1.0, 0.8125, 1.0, 0.7812, 1.0, 0.09375, 0.5, 0.0625, 0.5, 0.0625, 0.5, 0.09375, 0.5, 0.0, 0.0, 0.0, 0.0, 0.0, 0.0, 0.0, 0.0, 0.0, 0.0, 0.0, 0.0, 0.0, 0.0, 0.0, 0.0, 0.0, 0.0, 0.0, 0.0, 0.0, 0.0, 0.0, 0.0, 0.09375, 1.0, 0.125, 1.0, 0.125, 1.0, 0.09375, 1.0, 0.8125, 0.5, 0.7812, 0.5, 0.7812, 0.5, 0.8125, 0.5, 0.0, 0.0, 0.0, 0.0, 0.0, 0.0, 0.0, 0.0, 0.0, 0.0, 0.0, 0.0, 0.0, 0.0, 0.0, 0.0, 0.75, 1.0, 0.75, 1.0, 0.75, 1.0, 0.75, 1.0, 0.8125, 1.0, 0.8125, 1.0, 0.8438, 1.0, 0.8438, 1.0, 0.1562, 1.0, 0.1562, 1.0, 0.1875, 1.0, 0.1875, 1.0, 0.0, 1.0, 0.0, 1.0, 0.03125, 1.0, 0.03125, 1.0, 0.875, 1.0, 0.875, 1.0, 0.9062, 1.0, 0.9062, 1.0, 0.2188, 1.0, 0.2188, 1.0, 0.25, 1.0, 0.25, 1.0, 0.0625, 1.0, 0.0625, 1.0, 0.09375, 1.0, 0.09375, 1.0, 0.9375, 1.0, 0.9375, 1.0, 0.9688, 1.0, 0.9688, 1.0, 0.7812, 1.0, 0.7812, 1.0, 0.8125, 1.0, 0.8125, 1.0, 0.125, 1.0, 0.125, 1.0, 0.1562, 1.0, 0.1562, 1.0, 0.25, 1.0, 0.25, 1.0, 0.25, 1.0, 0.25, 1.0, 0.8438, 1.0, 0.8438, 1.0, 0.875, 1.0, 0.875, 1.0, 0.1875, 1.0, 0.1875, 1.0, 0.2188, 1.0, 0.2188, 1.0, 0.03125, 1.0, 0.03125, 1.0, 0.0625, 1.0, 0.0625, 1.0, 0.9062, 1.0, 0.9062, 1.0, 0.9375, 1.0, 0.9375, 1.0, 0.75, 1.0, 0.75, 1.0, 0.7812, 1.0, 0.7812, 1.0, 0.9688, 1.0, 0.9688, 1.0, 1.0, 1.0, 1.0, 1.0, 0.09375, 1.0, 0.09375, 1.0, 0.125, 1.0, 0.125, 1.0, 0.0625, 1.0, 0.0625, 1.0, 0.09375, 1.0, 0.09375, 1.0, 0.7812, 1.0, 0.7812, 1.0, 0.8125, 1.0, 0.8125, 1.0, 0.03125, 1.0, 0.03125, 1.0, 0.0625, 1.0, 0.0625, 1.0, 0.75, 1.0, 0.75, 1.0, 0.7812, 1.0, 0.7812, 1.0, 0.9688, 1.0, 0.9688, 1.0, 1.0, 1.0, 1.0, 1.0, 0.0, 1.0, 0.0, 1.0, 0.03125, 1.0, 0.03125, 1.0, 0.2188, 1.0, 0.2188, 1.0, 0.25, 1.0, 0.25, 1.0, 0.9375, 1.0, 0.9375, 1.0, 0.9688, 1.0, 0.9688, 1.0, 0.25, 1.0, 0.25, 1.0, 0.25, 1.0, 0.25, 1.0, 0.1875, 1.0, 0.1875, 1.0, 0.2188, 1.0, 0.2188, 1.0, 0.9062, 1.0, 0.9062, 1.0, 0.9375, 1.0, 0.9375, 1.0, 0.75, 1.0, 0.75, 1.0, 0.75, 1.0, 0.75, 1.0, 0.1562, 1.0, 0.1562, 1.0, 0.1875, 1.0, 0.1875, 1.0, 0.875, 1.0, 0.875, 1.0, 0.9062, 1.0, 0.9062, 1.0, 0.125, 1.0, 0.125, 1.0, 0.1562, 1.0, 0.1562, 1.0, 0.8438, 1.0, 0.8438, 1.0, 0.875, 1.0, 0.875, 1.0, 0.09375, 1.0, 0.09375, 1.0, 0.125, 1.0, 0.125, 1.0, 0.8125, 1.0, 0.8125, 1.0, 0.8438, 1.0, 0.8438, 1.0, 0.0625, 1.0, 0.0625, 1.0, 0.09375, 1.0, 0.09375, 1.0, 0.7812, 1.0, 0.7812, 1.0, 0.8125, 1.0, 0.8125, 1.0, 0.03125, 1.0, 0.03125, 1.0, 0.0625, 1.0, 0.0625, 1.0, 0.75, 1.0, 0.75, 1.0, 0.7812, 1.0, 0.7812, 1.0, 0.9688, 1.0, 0.9688, 1.0, 1.0, 1.0, 1.0, 1.0, 0.0, 1.0, 0.0, 1.0, 0.03125, 1.0, 0.03125, 1.0, 0.2188, 1.0, 0.2188, 1.0, 0.25, 1.0, 0.25, 1.0, 0.9375, 1.0, 0.9375, 1.0, 0.9688, 1.0, 0.9688, 1.0, 0.25, 1.0, 0.25, 1.0, 0.25, 1.0, 0.25, 1.0, 0.1875, 1.0, 0.1875, 1.0, 0.2188, 1.0, 0.2188, 1.0, 0.9062, 1.0, 0.9062, 1.0, 0.9375, 1.0, 0.9375, 1.0, 0.75, 1.0, 0.75, 1.0, 0.75, 1.0, 0.75, 1.0, 0.1562, 1.0, 0.1562, 1.0, 0.1875, 1.0, 0.1875, 1.0, 0.875, 1.0, 0.875, 1.0, 0.9062, 1.0, 0.9062, 1.0, 0.125, 1.0, 0.125, 1.0, 0.1562, 1.0, 0.1562, 1.0, 0.8438, 1.0, 0.8438, 1.0, 0.875, 1.0, 0.875, 1.0, 0.09375, 1.0, 0.09375, 1.0, 0.125, 1.0, 0.125, 1.0, 0.8125, 1.0, 0.8125, 1.0, 0.8438, 1.0, 0.8438, 1.0, 0.0625, 1.0, 0.0625, 1.0, 0.09375, 1.0, 0.09375, 1.0, 0.7812, 1.0, 0.7812, 1.0, 0.8125, 1.0, 0.8125, 1.0, 0.03125, 1.0, 0.03125, 1.0, 0.0625, 1.0, 0.0625, 1.0, 0.75, 1.0, 0.75, 1.0, 0.7812, 1.0, 0.7812, 1.0, 0.9688, 1.0, 0.9688, 1.0, 1.0, 1.0, 1.0, 1.0, 0.0, 1.0, 0.0, 1.0, 0.03125, 1.0, 0.03125, 1.0, 0.2188, 1.0, 0.2188, 1.0, 0.25, 1.0, 0.25, 1.0, 0.9375, 1.0, 0.9375, 1.0, 0.9688, 1.0, 0.9688, 1.0, 0.25, 1.0, 0.25, 1.0, 0.25, 1.0, 0.25, 1.0, 0.1875, 1.0, 0.1875, 1.0, 0.2188, 1.0, 0.2188, 1.0, 0.9062, 1.0, 0.9062, 1.0, 0.9375, 1.0, 0.9375, 1.0, 0.75, 1.0, 0.75, 1.0, 0.75, 1.0, 0.75, 1.0, 0.1562, 1.0, 0.1562, 1.0, 0.1875, 1.0, 0.1875, 1.0, 0.875, 1.0, 0.875, 1.0, 0.9062, 1.0, 0.9062, 1.0, 0.125, 1.0, 0.125, 1.0, 0.1562, 1.0, 0.1562, 1.0, 0.8438, 1.0, 0.8438, 1.0, 0.875, 1.0, 0.875, 1.0, 0.09375, 1.0, 0.09375, 1.0, 0.125, 1.0, 0.125, 1.0, 0.8125, 1.0, 0.8125, 1.0, 0.8438, 1.0, 0.8438, 1.0, 0.0625, 1.0, 0.0625, 1.0, 0.09375, 1.0, 0.09375, 1.0, 0.7812, 1.0, 0.7812, 1.0, 0.8125, 1.0, 0.8125, 1.0, 0.03125, 1.0, 0.03125, 1.0, 0.0625, 1.0, 0.0625, 1.0, 0.75, 1.0, 0.75, 1.0, 0.7812, 1.0, 0.7812, 1.0, 0.9688, 1.0, 0.9688, 1.0, 1.0, 1.0, 1.0, 1.0, 0.0, 1.0, 0.0, 1.0, 0.03125, 1.0, 0.03125, 1.0, 0.2188, 1.0, 0.2188, 1.0, 0.25, 1.0, 0.25, 1.0, 0.9375, 1.0, 0.9375, 1.0, 0.9688, 1.0, 0.9688, 1.0, 0.25, 1.0, 0.25, 1.0, 0.25, 1.0, 0.25, 1.0, 0.1875, 1.0, 0.1875, 1.0, 0.2188, 1.0, 0.2188, 1.0, 0.9062, 1.0, 0.9062, 1.0, 0.9375, 1.0, 0.9375, 1.0, 0.75, 1.0, 0.75, 1.0, 0.75, 1.0, 0.75, 1.0, 0.1562, 1.0, 0.1562, 1.0, 0.1875, 1.0, 0.1875, 1.0, 0.875, 1.0, 0.875, 1.0, 0.9062, 1.0, 0.9062, 1.0, 0.125, 1.0, 0.125, 1.0, 0.1562, 1.0, 0.1562, 1.0, 0.8438, 1.0, 0.8438, 1.0, 0.875, 1.0, 0.875, 1.0, 0.09375, 1.0, 0.09375, 1.0, 0.125, 1.0, 0.125, 1.0, 0.8125, 1.0, 0.8125, 1.0, 0.8438, 1.0, 0.8438, 1.0, 0.9688, 1.0, 0.9375, 1.0, 0.9062, 1.0, 0.875, 1.0, 0.8438, 1.0, 0.8125, 1.0, 0.7812, 1.0, 0.75, 1.0, 0.75, 1.0, 0.25, 1.0, 0.25, 1.0, 0.2188, 1.0, 0.1875, 1.0, 0.1562, 1.0, 0.125, 1.0, 0.09375, 1.0, 0.0625, 1.0, 0.03125, 1.0, 0.0, 1.0, 0.1875, 0.5, 0.1875, 0.5, 0.1562, 0.5, 0.1562, 0.5, 0.03125, 0.5, 0.03125, 0.5, 0.0, 0.5, 0.0, 0.5, 0.9062, 0.5, 0.9062, 0.5, 0.875, 0.5, 0.875, 0.5, 0.25, 0.5, 0.25, 0.5, 0.2188, 0.5, 0.2188, 0.5, 0.09375, 0.5, 0.09375, 0.5, 0.0625, 0.5, 0.0625, 0.5, 0.9688, 0.5, 0.9688, 0.5, 0.9375, 0.5, 0.9375, 0.5, 0.8125, 0.5, 0.8125, 0.5, 0.7812, 0.5, 0.7812, 0.5, 0.1562, 0.5, 0.1562, 0.5, 0.125, 0.5, 0.125, 0.5, 0.875, 0.5, 0.875, 0.5, 0.8438, 0.5, 0.8438, 0.5, 0.2188, 0.5, 0.2188, 0.5, 0.1875, 0.5, 0.1875, 0.5, 0.0625, 0.5, 0.0625, 0.5, 0.03125, 0.5, 0.03125, 0.5, 0.9375, 0.5, 0.9375, 0.5, 0.9062, 0.5, 0.9062, 0.5, 0.7812, 0.5, 0.7812, 0.5, 0.75, 0.5, 0.75, 0.5, 1.0, 0.5, 1.0, 0.5, 0.9688, 0.5, 0.9688, 0.5, 0.25, 0.5, 0.25, 0.5, 0.25, 0.5, 0.25, 0.5, 0.125, 0.5, 0.125, 0.5, 0.09375, 0.5, 0.09375, 0.5, 0.75, 0.5, 0.75, 0.5, 0.75, 0.5, 0.75, 0.5, 0.8438, 0.5, 0.8438, 0.5, 0.8125, 0.5, 0.8125, 0.5, 0.125, 0.5, 0.1562, 0.5, 0.1562, 0.5, 0.125, 0.5, 0.8438, 0.5, 0.875, 0.5, 0.875, 0.5, 0.8438, 0.5, 0.1875, 0.5, 0.2188, 0.5, 0.2188, 0.5, 0.1875, 0.5, 0.03125, 0.5, 0.0625, 0.5, 0.0625, 0.5, 0.03125, 0.5, 0.9062, 0.5, 0.9375, 0.5, 0.9375, 0.5, 0.9062, 0.5, 0.75, 0.5, 0.7812, 0.5, 0.7812, 0.5, 0.75, 0.5, 0.9688, 0.5, 1.0, 0.5, 1.0, 0.5, 0.9688, 0.5, 0.25, 0.5, 0.25, 0.5, 0.25, 0.5, 0.25, 0.5, 0.09375, 0.5, 0.125, 0.5, 0.125, 0.5, 0.09375, 0.5, 0.75, 0.5, 0.75, 0.5, 0.75, 0.5, 0.75, 0.5, 0.8125, 0.5, 0.8438, 0.5, 0.8438, 0.5, 0.8125, 0.5, 0.1562, 0.5, 0.1875, 0.5, 0.1875, 0.5, 0.1562, 0.5, 0.0, 0.5, 0.03125, 0.5, 0.03125, 0.5, 0.0, 0.5, 0.875, 0.5, 0.9062, 0.5, 0.9062, 0.5, 0.875, 0.5, 0.2188, 0.5, 0.25, 0.5, 0.25, 0.5, 0.2188, 0.5, 0.0625, 0.5, 0.09375, 0.5, 0.09375, 0.5, 0.0625, 0.5, 0.9375, 0.5, 0.9688, 0.5, 0.9688, 0.5, 0.9375, 0.5, 0.7812, 0.5, 0.8125, 0.5, 0.8125, 0.5, 0.7812, 0.5, 0.25, 1.0, 0.25, 1.0, 0.25, 0.5, 0.25, 0.5, 0.75, 1.0, 0.75, 1.0, 0.75, 1.0, 0.75, 1.0, 0.75, 1.0, 0.75, 1.0, 0.75, 1.0, 0.75, 1.0, 0.75, 1.0, 0.75, 1.0, 0.75, 1.0, 0.75, 1.0, 0.75, 1.0, 0.75, 1.0, 0.75, 1.0, 0.75, 1.0, 0.75, 1.0, 0.75, 1.0, 0.75, 1.0, 0.75, 1.0, 0.25, 0.5, 0.25, 0.5, 0.25, 0.5, 0.25, 0.5, 0.75, 0.5, 0.75, 0.5, 0.75, 0.5, 0.75, 0.5, 0.25, 1.0, 0.25, 1.0, 0.25, 1.0, 0.25, 1.0, 0.25, 1.0, 0.25, 1.0, 0.25, 1.0, 0.25, 1.0, 0.25, 1.0, 0.25, 1.0, 0.25, 1.0, 0.25, 1.0, 0.25, 1.0, 0.25, 1.0, 0.25, 1.0, 0.25, 1.0, 0.25, 1.0, 0.25, 1.0, 0.25, 1.0, 0.25, 1.0, 0.75, 1.0, 0.75, 1.0, 0.25, 1.0, 0.25, 1.0, 0.75, 0.5, 0.75, 0.5, 0.75, 1.0, 0.75, 1.0, 0.9688, 1.0, 0.9688, 1.0, 1.0, 1.0, 1.0, 1.0, 0.9375, 1.0, 0.9375, 1.0, 0.9688, 1.0, 0.9688, 1.0, 0.9062, 1.0, 0.9062, 1.0, 0.9375, 1.0, 0.9375, 1.0, 0.875, 1.0, 0.875, 1.0, 0.9062, 1.0, 0.9062, 1.0, 0.8438, 1.0, 0.8438, 1.0, 0.875, 1.0, 0.875, 1.0, 0.8125, 1.0, 0.8125, 1.0, 0.8438, 1.0, 0.8438, 1.0, 0.7812, 1.0, 0.7812, 1.0, 0.8125, 1.0, 0.8125, 1.0, 0.75, 1.0, 0.75, 1.0, 0.7812, 1.0, 0.7812, 1.0, 0.2188, 1.0, 0.2188, 1.0, 0.25, 1.0, 0.25, 1.0, 0.1875, 1.0, 0.1875, 1.0, 0.2188, 1.0, 0.2188, 1.0, 0.1562, 1.0, 0.1562, 1.0, 0.1875, 1.0, 0.1875, 1.0, 0.125, 1.0, 0.125, 1.0, 0.1562, 1.0, 0.1562, 1.0, 0.09375, 1.0, 0.09375, 1.0, 0.125, 1.0, 0.125, 1.0, 0.0625, 1.0, 0.0625, 1.0, 0.09375, 1.0, 0.09375, 1.0, 0.03125, 1.0, 0.03125, 1.0, 0.0625, 1.0, 0.0625, 1.0, 0.0, 1.0, 0.0, 1.0, 0.03125, 1.0, 0.03125, 1.0, 0.25, 1.0, 0.25, 1.0, 0.25, 1.0, 0.25, 1.0, 0.75, 1.0, 0.75, 1.0, 0.75, 1.0, 0.75, 1.0, 0.9062, 1.0, 0.9375, 1.0, 0.9375, 1.0, 0.9062, 1.0, 0.0, 0.0, 0.0, 0.0, 0.0, 0.0, 0.0, 0.0, 0.1875, 1.0, 0.2188, 1.0, 0.2188, 1.0, 0.1875, 1.0, 0.0, 0.0, 0.0, 0.0, 0.0, 0.0, 0.0, 0.0, 0.0, 0.0, 0.0, 0.0, 0.0, 0.0, 0.0, 0.0, 0.0, 0.0, 0.0, 0.0, 0.0, 0.0, 0.0, 0.0, 0.875, 1.0, 0.9062, 1.0, 0.9062, 1.0, 0.875, 1.0, 0.25, 1.0, 0.25, 1.0, 0.25, 1.0, 0.25, 1.0, 0.0, 0.0, 0.0, 0.0, 0.0, 0.0, 0.0, 0.0, 0.1562, 1.0, 0.1875, 1.0, 0.1875, 1.0, 0.1562, 1.0, 0.0, 0.0, 0.0, 0.0, 0.0, 0.0, 0.0, 0.0, 0.0, 0.0, 0.0, 0.0, 0.0, 0.0, 0.0, 0.0, 0.0, 0.0, 0.0, 0.0, 0.0, 0.0, 0.0, 0.0, 0.8438, 1.0, 0.875, 1.0, 0.875, 1.0, 0.8438, 1.0, 0.0, 0.0, 0.0, 0.0, 0.0, 0.0, 0.0, 0.0, 0.0, 0.0, 0.0, 0.0, 0.0, 0.0, 0.0, 0.0, 0.125, 1.0, 0.1562, 1.0, 0.1562, 1.0, 0.125, 1.0, 0.0, 0.0, 0.0, 0.0, 0.0, 0.0, 0.0, 0.0, 0.75, 1.0, 0.75, 1.0, 0.75, 1.0, 0.75, 1.0, 0.8125, 1.0, 0.8438, 1.0, 0.8438, 1.0, 0.8125, 1.0, 0.25, 0.5, 0.25, 0.5, 0.25, 0.5, 0.25, 0.5, 0.125, 0.5, 0.09375, 0.5, 0.09375, 0.5, 0.125, 0.5, 0.0, 0.0, 0.0, 0.0, 0.0, 0.0, 0.0, 0.0, 0.0, 0.0, 0.0, 0.0, 0.0, 0.0, 0.0, 0.0, 0.1562, 0.5, 0.125, 0.5, 0.125, 0.5, 0.1562, 0.5, 0.0, 0.0, 0.0, 0.0, 0.0, 0.0, 0.0, 0.0, 0.0, 0.0, 0.0, 0.0, 0.0, 0.0, 0.0, 0.0, 0.1875, 0.5, 0.1562, 0.5, 0.1562, 0.5, 0.1875, 0.5, 0.0, 0.0, 0.0, 0.0, 0.0, 0.0, 0.0, 0.0, 0.0, 0.0, 0.0, 0.0, 0.0, 0.0, 0.0, 0.0, 0.2188, 0.5, 0.1875, 0.5, 0.1875, 0.5, 0.2188, 0.5, 0.0, 0.0, 0.0, 0.0, 0.0, 0.0, 0.0, 0.0, 0.0, 0.0, 0.0, 0.0, 0.0, 0.0, 0.0, 0.0, 0.0, 0.0, 0.0, 0.0, 0.0, 0.0, 0.0, 0.0, 0.25, 0.5, 0.2188, 0.5, 0.2188, 0.5, 0.25, 0.5, 0.0, 0.0, 0.0, 0.0, 0.0, 0.0, 0.0, 0.0, 0.0, 0.0, 0.0, 0.0, 0.0, 0.0, 0.0, 0.0, 0.7812, 0.5, 0.75, 0.5, 0.75, 0.5, 0.7812, 0.5, 0.0, 0.0, 0.0, 0.0, 0.0, 0.0, 0.0, 0.0, 0.0, 0.0, 0.0, 0.0, 0.0, 0.0, 0.0, 0.0, 0.0, 0.0, 0.0, 0.0, 0.0, 0.0, 0.0, 0.0, 0.9062, 0.5, 0.875, 0.5, 0.875, 0.5, 0.9062, 0.5, 0.0, 0.0, 0.0, 0.0, 0.0, 0.0, 0.0, 0.0, 0.1875, 0.5, 0.1562, 0.5, 0.1562, 0.5, 0.1875, 0.5, 0.0, 0.0, 0.0, 0.0, 0.0, 0.0, 0.0, 0.0, 0.25, 0.5, 0.25, 0.5, 0.25, 0.5, 0.25, 0.5, 0.0, 0.0, 0.0, 0.0, 0.0, 0.0, 0.0, 0.0, 0.875, 0.5, 0.8438, 0.5, 0.8438, 0.5, 0.875, 0.5, 0.25, 0.5, 0.25, 0.5, 0.25, 0.5, 0.25, 0.5, 0.0, 0.0, 0.0, 0.0, 0.0, 0.0, 0.0, 0.0, 0.1562, 0.5, 0.125, 0.5, 0.125, 0.5, 0.1562, 0.5, 0.0, 0.0, 0.0, 0.0, 0.0, 0.0, 0.0, 0.0, 0.75, 0.5, 0.75, 0.5, 0.75, 0.5, 0.75, 0.5, 0.8438, 0.5, 0.8125, 0.5, 0.8125, 0.5, 0.8438, 0.5, 0.0, 0.0, 0.0, 0.0, 0.0, 0.0, 0.0, 0.0, 0.0, 0.0, 0.0, 0.0, 0.0, 0.0, 0.0, 0.0, 0.125, 0.5, 0.09375, 0.5, 0.09375, 0.5, 0.125, 0.5, 0.0, 0.0, 0.0, 0.0, 0.0, 0.0, 0.0, 0.0, 0.0, 0.0, 0.0, 0.0, 0.0, 0.0, 0.0, 0.0, 0.0, 0.0, 0.0, 0.0, 0.0, 0.0, 0.0, 0.0, 0.0, 0.0, 0.0, 0.0, 0.0, 0.0, 0.0, 0.0, 0.0, 0.0, 0.0, 0.0, 0.0, 0.0, 0.0, 0.0, 0.0, 0.0, 0.0, 0.0, 0.0, 0.0, 0.0, 0.0, 0.8125, 0.5, 0.7812, 0.5, 0.7812, 0.5, 0.8125, 0.5, 0.0, 0.0, 0.0, 0.0, 0.0, 0.0, 0.0, 0.0, 0.75, 0.5, 0.75, 0.5, 0.75, 0.5, 0.75, 0.5, 1.0, 0.5, 1.0, 0.5, 0.9688, 0.5, 0.9688, 0.5, 0.9688, 0.5, 0.9688, 0.5, 0.9375, 0.5, 0.9375, 0.5, 0.9375, 0.5, 0.9375, 0.5, 0.9062, 0.5, 0.9062, 0.5, 0.9062, 0.5, 0.9062, 0.5, 0.875, 0.5, 0.875, 0.5, 0.875, 0.5, 0.875, 0.5, 0.8438, 0.5, 0.8438, 0.5, 0.8438, 0.5, 0.8438, 0.5, 0.8125, 0.5, 0.8125, 0.5, 0.8125, 0.5, 0.8125, 0.5, 0.7812, 0.5, 0.7812, 0.5, 0.7812, 0.5, 0.7812, 0.5, 0.75, 0.5, 0.75, 0.5, 0.25, 0.5, 0.25, 0.5, 0.2188, 0.5, 0.2188, 0.5, 0.2188, 0.5, 0.2188, 0.5, 0.1875, 0.5, 0.1875, 0.5, 0.1875, 0.5, 0.1875, 0.5, 0.1562, 0.5, 0.1562, 0.5, 0.1562, 0.5, 0.1562, 0.5, 0.125, 0.5, 0.125, 0.5, 0.125, 0.5, 0.125, 0.5, 0.09375, 0.5, 0.09375, 0.5, 0.09375, 0.5, 0.09375, 0.5, 0.0625, 0.5, 0.0625, 0.5, 0.0625, 0.5, 0.0625, 0.5, 0.03125, 0.5, 0.03125, 0.5, 0.03125, 0.5, 0.03125, 0.5, 0.0, 0.5, 0.0, 0.5, 0.25, 0.5, 0.25, 0.5, 0.25, 0.5, 0.25, 0.5, 0.75, 0.5, 0.75, 0.5, 0.75, 0.5, 0.75, 0.5, 0.75, 0.5, 0.75, 0.5, 0.75, 0.5, 0.75, 0.5, 0.25, 0.5, 0.25, 0.5, 0.25, 0.5, 0.25, 0.5, 0.0, 0.0, 0.0, 0.0, 0.0, 0.0, 0.0, 0.0, 0.0, 0.0, 0.0, 0.0, 0.0, 0.0, 0.0, 0.0, 0.09375, 0.5, 0.0625, 0.5, 0.0625, 0.5, 0.09375, 0.5, 1.0, 0.5, 0.9688, 0.5, 0.9688, 0.5, 1.0, 0.5, 0.0, 0.0, 0.0, 0.0, 0.0, 0.0, 0.0, 0.0, 0.0625, 0.5, 0.03125, 0.5, 0.03125, 0.5, 0.0625, 0.5, 0.75, 0.5, 0.75, 0.5, 0.75, 0.5, 0.75, 0.5, 0.9688, 0.5, 0.9375, 0.5, 0.9375, 0.5, 0.9688, 0.5, 0.0, 0.0, 0.0, 0.0, 0.0, 0.0, 0.0, 0.0, 0.03125, 0.5, 0.0, 0.5, 0.0, 0.5, 0.03125, 0.5, 0.0, 0.0, 0.0, 0.0, 0.0, 0.0, 0.0, 0.0, 0.9375, 0.5, 0.9062, 0.5, 0.9062, 0.5, 0.9375, 0.5, 0.0, 0.0, 0.0, 0.0, 0.0, 0.0, 0.0, 0.0, 0.25, 0.5, 0.25, 0.5, 0.25, 0.5, 0.25, 0.5, 0.9062, 0.5, 0.875, 0.5, 0.875, 0.5, 0.9062, 0.5, 0.0, 0.0, 0.0, 0.0, 0.0, 0.0, 0.0, 0.0, 0.75, 0.5, 0.75, 0.5, 0.75, 0.5, 0.75, 0.5, 0.0, 0.0, 0.0, 0.0, 0.0, 0.0, 0.0, 0.0, 0.875, 0.5, 0.8438, 0.5, 0.8438, 0.5, 0.875, 0.5, 0.0, 0.0, 0.0, 0.0, 0.0, 0.0, 0.0, 0.0, 0.8438, 0.5, 0.8125, 0.5, 0.8125, 0.5, 0.8438, 0.5, 0.0, 0.0, 0.0, 0.0, 0.0, 0.0, 0.0, 0.0, 0.0, 0.0, 0.0, 0.0, 0.25, 0.5, 0.25, 0.5, 0.0, 0.0, 0.0, 0.0, 0.2188, 0.5, 0.25, 0.5, 0.0, 0.0, 0.0, 0.0, 0.1875, 0.5, 0.2188, 0.5, 0.0, 0.0, 0.0, 0.0, 0.1562, 0.5, 0.1875, 0.5, 0.0, 0.0, 0.0, 0.0, 0.125, 0.5, 0.1562, 0.5, 0.0, 0.0, 0.0, 0.0, 0.09375, 0.5, 0.125, 0.5, 0.0, 0.0, 0.0, 0.0, 0.0625, 0.5, 0.09375, 0.5, 0.0, 0.0, 0.0, 0.0, 0.03125, 0.5, 0.0625, 0.5, 0.0, 0.0, 0.0, 0.0, 0.0, 0.5, 0.03125, 0.5, 0.0, 0.0, 0.0, 0.0, 0.9688, 0.5, 1.0, 0.5, 0.0, 0.0, 0.0, 0.0, 0.9375, 0.5, 0.9688, 0.5, 0.0, 0.0, 0.0, 0.0, 0.9062, 0.5, 0.9375, 0.5, 0.0, 0.0, 0.0, 0.0, 0.875, 0.5, 0.9062, 0.5, 0.0, 0.0, 0.0, 0.0, 0.8438, 0.5, 0.875, 0.5, 0.0, 0.0, 0.0, 0.0, 0.8125, 0.5, 0.8438, 0.5, 0.0, 0.0, 0.0, 0.0, 0.7812, 0.5, 0.8125, 0.5, 0.0, 0.0, 0.0, 0.0, 0.75, 0.5, 0.7812, 0.5, 0.0, 0.0, 0.0, 0.0, 0.0, 0.0, 0.75, 0.5, 0.75, 0.5, 0.75, 0.5])
me_cylinder_001.update()
me_cube_005 = bpy.data.meshes.new('Cube.005')
me_cube_005.from_pydata([(-1.0, -1.0, -1.0), (-1.0, -1.0, 1.0), (-1.0, 1.0, -1.0), (-1.0, 1.0, 1.0), (1.0, -1.0, -1.0), (1.0, -1.0, 1.0), (1.0, 1.0, -1.0), (1.0, 1.0, 1.0)], [], [(0, 1, 3, 2), (2, 3, 7, 6), (6, 7, 5, 4), (4, 5, 1, 0), (2, 6, 4, 0), (7, 3, 1, 5)])
_uv = me_cube_005.uv_layers.new(name='UVMap')
_uv.uv.foreach_set('vector', [0.375, 0.0, 0.625, 0.0, 0.625, 0.25, 0.375, 0.25, 0.375, 0.25, 0.625, 0.25, 0.625, 0.5, 0.375, 0.5, 0.375, 0.5, 0.625, 0.5, 0.625, 0.75, 0.375, 0.75, 0.375, 0.75, 0.625, 0.75, 0.625, 1.0, 0.375, 1.0, 0.125, 0.5, 0.375, 0.5, 0.375, 0.75, 0.125, 0.75, 0.625, 0.5, 0.875, 0.5, 0.875, 0.75, 0.625, 0.75])
me_cube_005.update()
me_cube_006 = bpy.data.meshes.new('Cube.006')
me_cube_006.from_pydata([(-1.0, -1.0, -1.0), (-1.0, -1.0, 1.0), (-1.0, 1.0, -1.0), (-1.0, 1.0, 1.0), (1.0, -1.0, -1.0), (1.0, -1.0, 1.0), (1.0, 1.0, -1.0), (1.0, 1.0, 1.0)], [], [(0, 1, 3, 2), (2, 3, 7, 6), (6, 7, 5, 4), (4, 5, 1, 0), (2, 6, 4, 0), (7, 3, 1, 5)])
_uv = me_cube_006.uv_layers.new(name='UVMap')
_uv.uv.foreach_set('vector', [0.375, 0.0, 0.625, 0.0, 0.625, 0.25, 0.375, 0.25, 0.375, 0.25, 0.625, 0.25, 0.625, 0.5, 0.375, 0.5, 0.375, 0.5, 0.625, 0.5, 0.625, 0.75, 0.375, 0.75, 0.375, 0.75, 0.625, 0.75, 0.625, 1.0, 0.375, 1.0, 0.125, 0.5, 0.375, 0.5, 0.375, 0.75, 0.125, 0.75, 0.625, 0.5, 0.875, 0.5, 0.875, 0.75, 0.625, 0.75])
me_cube_006.update()
me_cylinder_002 = bpy.data.meshes.new('Cylinder.002')
me_cylinder_002.from_pydata([(-0.001798, 1.299, -0.1024), (0.004233, 0.5692, 0.4723), (-0.002824, 1.256, -0.1574), (0.003211, 0.5259, 0.4173), (0.05612, 0.5638, 0.4716), (0.05612, 1.294, -0.1033), (-0.05574, 0.5643, 0.4734), (-0.05574, 1.294, -0.1016), (0.05612, 1.251, -0.1583), (0.05612, 0.5202, 0.4166), (-0.05574, 1.251, -0.1565), (-0.05574, 0.5209, 0.4185)], [], [(0, 1, 4, 5), (6, 1, 0, 7), (9, 3, 2, 8), (2, 3, 11, 10), (8, 2, 0, 5), (4, 1, 3, 9), (0, 2, 10, 7), (3, 1, 6, 11), (6, 7, 10, 11), (4, 9, 8, 5)])
me_cylinder_002.polygons.foreach_set('material_index', [0, 0, 0, 0, 0, 0, 0, 0, 10176, 10176])
_uv = me_cylinder_002.uv_layers.new(name='UVMap')
_uv.uv.foreach_set('vector', [1.0, 0.5, 1.0, 1.0, 0.9917, 1.0, 0.9907, 0.5, 0.009599, 1.0, 0.0, 1.0, 0.0, 0.5, 0.008646, 0.5, 0.9911, 1.0, 1.0, 1.0, 1.0, 0.5, 0.9902, 0.5, 0.0, 0.5, 0.0, 1.0, 0.009859, 1.0, 0.008827, 0.5, 0.9902, 0.5, 1.0, 0.5, 1.0, 0.5, 0.9907, 0.5, 0.9917, 1.0, 1.0, 1.0, 1.0, 1.0, 0.9911, 1.0, 0.0, 0.5, 0.0, 0.5, 0.008827, 0.5, 0.008646, 0.5, 0.0, 1.0, 0.0, 1.0, 0.009599, 1.0, 0.009859, 1.0, 0.5702, 0.1073, 0.4849, 0.1985, 0.4768, 0.1931, 0.5621, 0.1019, 0.5699, 0.6428, 0.5618, 0.6482, 0.4765, 0.5569, 0.4847, 0.5514])
me_cylinder_002.update()
me_cylinder_003 = bpy.data.meshes.new('Cylinder.003')
me_cylinder_003.from_pydata([(-0.9848, -0.1754, 0.5046), (-0.9167, -0.1861, 0.4926), (0.9718, -0.1833, 0.4731), (0.9765, -0.1761, 0.4559), (0.9971, -0.08617, 0.2409), (-1.003, -0.112, 0.3027), (-0.9873, -0.1967, 0.5052), (-1.024, 0.05484, -0.09604), (1.029, 0.06818, -0.1279), (0.909, -0.1622, 0.4225), (0.8994, -0.1763, 0.4564), (0.9275, -0.08148, 0.2297), (-0.9331, -0.1085, 0.2943), (-0.9173, -0.1917, 0.4931), (-0.9517, 0.05667, -0.1004), (0.9571, 0.07079, -0.1342), (0.9645, -0.1821, 0.4701), (-0.9792, -0.1967, 0.505), (-0.9691, 0.05678, -0.1007), (1.011, 0.06829, -0.1282), (0.978, -0.004011, 0.3193), (0.9335, -0.06009, 0.471), (0.999, 0.07152, 0.1149), (-1.001, 0.05323, 0.1643), (-0.9836, -0.02693, 0.3813), (-0.9853, -0.01997, 0.3625), (-0.9499, -0.07146, 0.5018), (-1.015, 0.1486, -0.09369), (1.021, 0.1603, -0.1254), (0.8633, -0.04947, 0.4423), (0.9113, 0.009428, 0.2829), (0.9295, 0.07636, 0.1018), (-0.9162, -0.01385, 0.3459), (-0.9166, -0.01212, 0.3412), (-0.9213, 0.01454, 0.2691), (-0.9312, 0.05725, 0.1535), (-0.8782, -0.0623, 0.477), (-0.944, 0.1504, -0.09858), (0.9494, 0.1628, -0.1321), (0.9318, -0.05982, 0.4703), (0.9161, -0.05861, 0.467), (-0.9225, -0.06974, 0.4971), (-0.9559, 0.1505, -0.09875), (1.009, 0.1604, -0.1255)], [], [(21, 2, 3, 20), (3, 4, 22, 20), (23, 5, 6, 0, 24, 25), (26, 24, 0), (7, 5, 23, 27), (4, 8, 28, 22), (30, 9, 10, 29), (31, 11, 9, 30), (1, 13, 12, 35, 34, 33, 32), (36, 1, 32), (12, 14, 37, 35), (38, 15, 11, 31), (10, 16, 2, 21, 39, 40, 29), (17, 13, 1, 0, 6), (26, 0, 1, 36, 41), (14, 18, 7, 27, 42, 37), (28, 8, 19, 15, 38, 43), (17, 6, 5, 7, 18, 14, 12, 13), (16, 10, 9, 11, 15, 19, 8, 4, 3, 2), (21, 20, 22, 28, 43, 38, 31, 30, 29, 40, 39), (23, 25, 24, 26, 41, 36, 32, 33, 34, 35, 37, 42, 27)])
me_cylinder_003.polygons.foreach_set('material_index', [0, 0, 0, 0, 0, 0, 0, 0, 0, 0, 0, 0, 0, 0, 0, 0, 0, 144, 144, 144, 144])
_uv = me_cylinder_003.uv_layers.new(name='UVMap')
_uv.uv.foreach_set('vector', [0.8056, 1.0, 0.7839, 1.0, 0.7813, 0.9853, 0.7813, 0.8699, 0.7813, 0.9853, 0.75, 0.8021, 0.75, 0.6965, 0.7813, 0.8699, 0.25, 0.7116, 0.25, 0.8274, 0.2224, 1.0, 0.2188, 1.0, 0.2188, 0.896, 0.2215, 0.8799, 0.2002, 1.0, 0.2188, 0.896, 0.2188, 1.0, 0.25, 0.5, 0.25, 0.8274, 0.25, 0.7116, 0.25, 0.5, 0.75, 0.8021, 0.75, 0.5, 0.75, 0.5, 0.75, 0.6965, 0.7812, 0.8528, 0.7812, 0.9689, 0.7873, 1.0, 0.8114, 1.0, 0.75, 0.6906, 0.75, 0.7969, 0.7812, 0.9689, 0.7812, 0.8528, 0.2188, 1.0, 0.2198, 1.0, 0.25, 0.8227, 0.25, 0.7059, 0.2312, 0.8095, 0.2195, 0.874, 0.2188, 0.8782, 0.195, 1.0, 0.2188, 1.0, 0.2188, 0.8782, 0.25, 0.8227, 0.25, 0.5, 0.25, 0.5, 0.25, 0.7059, 0.75, 0.5, 0.75, 0.5, 0.75, 0.7969, 0.75, 0.6906, 0.7873, 1.0, 0.7843, 1.0, 0.7839, 1.0, 0.8056, 1.0, 0.8058, 1.0, 0.8068, 1.0, 0.8114, 1.0, 0.2222, 1.0, 0.2198, 1.0, 0.2188, 1.0, 0.2188, 1.0, 0.2224, 1.0, 0.2002, 1.0, 0.2188, 1.0, 0.2188, 1.0, 0.195, 1.0, 0.1987, 1.0, 0.25, 0.5, 0.25, 0.5, 0.25, 0.5, 0.25, 0.5, 0.25, 0.5, 0.25, 0.5, 0.75, 0.5, 0.75, 0.5, 0.75, 0.5, 0.75, 0.5, 0.75, 0.5, 0.75, 0.5, 0.6007, 0.2968, 0.6007, 0.2962, 0.5371, 0.2949, 0.4118, 0.2933, 0.4104, 0.2976, 0.4104, 0.299, 0.5344, 0.3005, 0.5969, 0.3018, 0.5897, 0.452, 0.5854, 0.4468, 0.5747, 0.4475, 0.5142, 0.449, 0.3998, 0.4514, 0.4017, 0.4557, 0.4018, 0.4571, 0.5177, 0.4546, 0.5852, 0.4529, 0.5906, 0.4526, 0.6035, 0.8093, 0.5799, 0.8062, 0.5482, 0.8047, 0.5109, 0.8032, 0.5108, 0.804, 0.5098, 0.8082, 0.5461, 0.8096, 0.5743, 0.8109, 0.599, 0.8142, 0.6029, 0.8105, 0.6034, 0.8094, 0.5559, 0.9455, 0.5866, 0.9444, 0.5896, 0.9443, 0.6083, 0.9419, 0.6076, 0.94, 0.6044, 0.9368, 0.5841, 0.9395, 0.5833, 0.9395, 0.5721, 0.9399, 0.5542, 0.9406, 0.515, 0.9415, 0.515, 0.9423, 0.5158, 0.9465])
me_cylinder_003.update()

# ---- objects
ob_windscreen = bpy.data.objects.new('Windscreen', me_cylinder)
ob_frontdashboard = bpy.data.objects.new('FrontDashboard', me_cube_001)
ob_overheaddashboard = bpy.data.objects.new('OverheadDashboard', me_cube_002)
ob_chair = bpy.data.objects.new('Chair', me_cube_003)
ob_chair_001 = bpy.data.objects.new('Chair.001', me_cube_004)
ob_innerhull = bpy.data.objects.new('InnerHull', me_cylinder_001)
ob_cube = bpy.data.objects.new('Cube', me_cube_005)
ob_cube_001 = bpy.data.objects.new('Cube.001', me_cube_006)
ob_windscreen_001 = bpy.data.objects.new('Windscreen.001', me_cylinder_002)
ob_windscreen_002 = bpy.data.objects.new('Windscreen.002', me_cylinder_003)

# ---- transforms, parenting, visibility, modifiers, constraints
ob_windscreen.location = (-0.0002511, 0.0, 0.0)
ob_windscreen.scale = (1.314, 1.0, 1.186)
ob_frontdashboard.location = (0.008344, 0.5604, -0.3294)
ob_frontdashboard.scale = (1.167, 0.2767, 0.3874)
ob_overheaddashboard.location = (-0.005696, 0.1809, 0.6872)
ob_overheaddashboard.rotation_euler = (-0.6574, -3.142, 9.497e-08)
ob_overheaddashboard.scale = (0.6672, 0.1582, 0.2216)
ob_chair.location = (-0.601, -0.6677, -0.7018)
ob_chair.scale = (0.2815, 0.2477, 0.2477)
ob_chair_001.location = (0.601, -0.6677, -0.7018)
ob_chair_001.scale = (0.2815, 0.2477, 0.2477)
ob_innerhull.location = (-0.0002511, 0.0, 0.0)
ob_innerhull.scale = (1.314, 1.0, 1.186)
ob_cube.location = (0.0, -3.528, -0.07529)
ob_cube.scale = (1.844, 1.0, 1.0)
ob_cube_001.location = (0.0, -0.7985, -1.036)
ob_cube_001.scale = (1.573, 2.175, -0.1027)
ob_windscreen_001.location = (-0.0002511, 0.0, 0.0)
ob_windscreen_001.scale = (1.314, 1.0, 1.186)
ob_windscreen_002.location = (-0.0002511, 0.0, 0.0)
ob_windscreen_002.scale = (1.314, 1.0, 1.186)

# ---- collection membership
col_collection.objects.link(ob_windscreen)
col_collection.objects.link(ob_frontdashboard)
col_collection.objects.link(ob_overheaddashboard)
col_collection.objects.link(ob_chair)
col_collection.objects.link(ob_chair_001)
col_collection.objects.link(ob_innerhull)
col_collection.objects.link(ob_cube)
col_collection.objects.link(ob_cube_001)
col_collection.objects.link(ob_windscreen_001)
col_collection.objects.link(ob_windscreen_002)

# ---- scene / render settings (as saved in the file)
scene.frame_start = 1; scene.frame_end = 250; scene.frame_set(1)
scene.render.engine = 'CYCLES'
scene.cycles.sampling_pattern = 'TABULATED_SOBOL'
scene.eevee.ray_tracing_options.trace_max_roughness = 0.0
bpy.context.view_layer.update()

# ---- added for rendering (the .blend has no active camera and no usable light): camera, sun
cam_auto = bpy.data.cameras.new('AutoCamera')
cam_auto.lens = 50.0
cam_auto.sensor_width = 36.0
cam_auto.clip_end = 1000.0
ob_auto_camera = bpy.data.objects.new('AutoCamera', cam_auto)
scene.collection.objects.link(ob_auto_camera)
ob_auto_camera.location = (8.40835, -10.6488, 6.52133)
ob_auto_camera.rotation_euler = (1.09748, -7.21219e-08, 0.694738)
scene.camera = ob_auto_camera
light_auto_sun = bpy.data.lights.new('AutoSun', 'SUN')
light_auto_sun.energy = 3.0
light_auto_sun.angle = 0.0523599
ob_auto_sun = bpy.data.objects.new('AutoSun', light_auto_sun)
scene.collection.objects.link(ob_auto_sun)
ob_auto_sun.rotation_euler = (0.872665, 0.174533, 0.523599)
bpy.context.view_layer.update()
